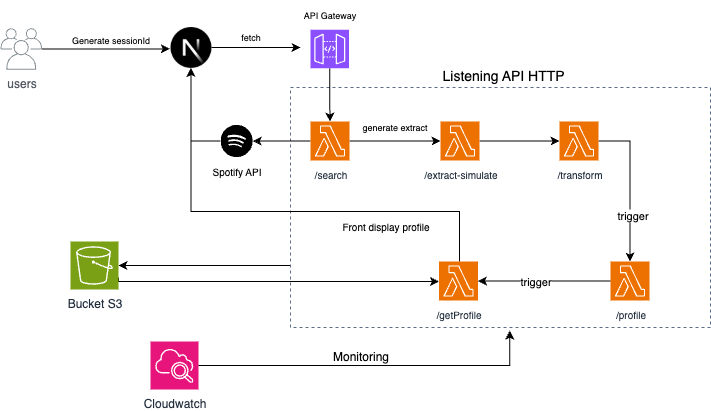

The diagram above was exported from draw.io. Its source (the exported page's mxGraphModel, read from the mxfile embedded in the PNG):
<mxGraphModel dx="1480" dy="939" grid="1" gridSize="10" guides="1" tooltips="1" connect="1" arrows="1" fold="1" page="1" pageScale="1" pageWidth="850" pageHeight="500" math="0" shadow="0">
  <root>
    <mxCell id="0" />
    <mxCell id="1" parent="0" />
    <mxCell id="Ct1q_QzaCBvPLyQ6pF-y-64" style="edgeStyle=orthogonalEdgeStyle;rounded=0;orthogonalLoop=1;jettySize=auto;html=1;" edge="1" parent="1" source="Ct1q_QzaCBvPLyQ6pF-y-30" target="Ct1q_QzaCBvPLyQ6pF-y-48">
      <mxGeometry relative="1" as="geometry">
        <Array as="points">
          <mxPoint x="300" y="324" />
          <mxPoint x="300" y="324" />
        </Array>
      </mxGeometry>
    </mxCell>
    <mxCell id="Ct1q_QzaCBvPLyQ6pF-y-30" value="" style="fillColor=none;strokeColor=#5A6C86;dashed=1;verticalAlign=top;fontStyle=0;fontColor=#5A6C86;whiteSpace=wrap;html=1;" vertex="1" parent="1">
      <mxGeometry x="330" y="146" width="420" height="240" as="geometry" />
    </mxCell>
    <mxCell id="Ct1q_QzaCBvPLyQ6pF-y-6" style="edgeStyle=orthogonalEdgeStyle;rounded=0;orthogonalLoop=1;jettySize=auto;html=1;" edge="1" parent="1" source="Ct1q_QzaCBvPLyQ6pF-y-2">
      <mxGeometry relative="1" as="geometry">
        <mxPoint x="340" y="105.99999999999989" as="targetPoint" />
      </mxGeometry>
    </mxCell>
    <mxCell id="Ct1q_QzaCBvPLyQ6pF-y-2" value="" style="shape=image;verticalLabelPosition=bottom;labelBackgroundColor=default;verticalAlign=top;aspect=fixed;imageAspect=0;image=data:image/png,(base64 omitted: 34448 chars);" vertex="1" parent="1">
      <mxGeometry x="210" y="85.5" width="41" height="41" as="geometry" />
    </mxCell>
    <mxCell id="Ct1q_QzaCBvPLyQ6pF-y-3" value="users" style="sketch=0;outlineConnect=0;gradientColor=none;fontColor=#545B64;strokeColor=none;fillColor=#879196;dashed=0;verticalLabelPosition=bottom;verticalAlign=top;align=center;html=1;fontSize=12;fontStyle=0;aspect=fixed;shape=mxgraph.aws4.illustration_users;pointerEvents=1" vertex="1" parent="1">
      <mxGeometry x="40" y="86.75" width="41.5" height="41.5" as="geometry" />
    </mxCell>
    <mxCell id="Ct1q_QzaCBvPLyQ6pF-y-5" value="&lt;font style=&quot;font-size: 9px;&quot;&gt;Generate sessionId&lt;/font&gt;" style="text;html=1;align=center;verticalAlign=middle;resizable=0;points=[];autosize=1;strokeColor=none;fillColor=none;" vertex="1" parent="1">
      <mxGeometry x="100" y="82.5" width="100" height="30" as="geometry" />
    </mxCell>
    <mxCell id="Ct1q_QzaCBvPLyQ6pF-y-28" style="edgeStyle=orthogonalEdgeStyle;rounded=0;orthogonalLoop=1;jettySize=auto;html=1;" edge="1" parent="1" source="Ct1q_QzaCBvPLyQ6pF-y-8" target="Ct1q_QzaCBvPLyQ6pF-y-13">
      <mxGeometry relative="1" as="geometry" />
    </mxCell>
    <mxCell id="Ct1q_QzaCBvPLyQ6pF-y-8" value="" style="sketch=0;points=[[0,0,0],[0.25,0,0],[0.5,0,0],[0.75,0,0],[1,0,0],[0,1,0],[0.25,1,0],[0.5,1,0],[0.75,1,0],[1,1,0],[0,0.25,0],[0,0.5,0],[0,0.75,0],[1,0.25,0],[1,0.5,0],[1,0.75,0]];outlineConnect=0;fontColor=#232F3E;fillColor=#8C4FFF;strokeColor=#ffffff;dashed=0;verticalLabelPosition=bottom;verticalAlign=top;align=center;html=1;fontSize=12;fontStyle=0;aspect=fixed;shape=mxgraph.aws4.resourceIcon;resIcon=mxgraph.aws4.api_gateway;" vertex="1" parent="1">
      <mxGeometry x="350" y="88.25" width="38.5" height="38.5" as="geometry" />
    </mxCell>
    <mxCell id="Ct1q_QzaCBvPLyQ6pF-y-9" value="&lt;font style=&quot;font-size: 9px;&quot;&gt;fetch&lt;/font&gt;" style="text;html=1;align=center;verticalAlign=middle;resizable=0;points=[];autosize=1;strokeColor=none;fillColor=none;" vertex="1" parent="1">
      <mxGeometry x="270" y="80" width="40" height="30" as="geometry" />
    </mxCell>
    <mxCell id="Ct1q_QzaCBvPLyQ6pF-y-10" value="&lt;font style=&quot;font-size: 9px;&quot;&gt;API Gateway&lt;/font&gt;" style="text;html=1;align=center;verticalAlign=middle;resizable=0;points=[];autosize=1;strokeColor=none;fillColor=none;" vertex="1" parent="1">
      <mxGeometry x="329.25" y="58.25" width="80" height="30" as="geometry" />
    </mxCell>
    <mxCell id="Ct1q_QzaCBvPLyQ6pF-y-12" style="edgeStyle=orthogonalEdgeStyle;rounded=0;orthogonalLoop=1;jettySize=auto;html=1;entryX=-0.017;entryY=0.533;entryDx=0;entryDy=0;entryPerimeter=0;" edge="1" parent="1" source="Ct1q_QzaCBvPLyQ6pF-y-3" target="Ct1q_QzaCBvPLyQ6pF-y-2">
      <mxGeometry relative="1" as="geometry" />
    </mxCell>
    <mxCell id="Ct1q_QzaCBvPLyQ6pF-y-26" value="" style="edgeStyle=orthogonalEdgeStyle;rounded=0;orthogonalLoop=1;jettySize=auto;html=1;" edge="1" parent="1" source="Ct1q_QzaCBvPLyQ6pF-y-13" target="Ct1q_QzaCBvPLyQ6pF-y-25">
      <mxGeometry relative="1" as="geometry" />
    </mxCell>
    <mxCell id="Ct1q_QzaCBvPLyQ6pF-y-27" style="edgeStyle=orthogonalEdgeStyle;rounded=0;orthogonalLoop=1;jettySize=auto;html=1;entryX=1;entryY=0.5;entryDx=0;entryDy=0;" edge="1" parent="1" source="Ct1q_QzaCBvPLyQ6pF-y-13" target="Ct1q_QzaCBvPLyQ6pF-y-21">
      <mxGeometry relative="1" as="geometry" />
    </mxCell>
    <mxCell id="Ct1q_QzaCBvPLyQ6pF-y-13" value="&lt;font style=&quot;font-size: 10px;&quot;&gt;/search&lt;/font&gt;" style="sketch=0;points=[[0,0,0],[0.25,0,0],[0.5,0,0],[0.75,0,0],[1,0,0],[0,1,0],[0.25,1,0],[0.5,1,0],[0.75,1,0],[1,1,0],[0,0.25,0],[0,0.5,0],[0,0.75,0],[1,0.25,0],[1,0.5,0],[1,0.75,0]];outlineConnect=0;fontColor=#232F3E;fillColor=#ED7100;strokeColor=#ffffff;dashed=0;verticalLabelPosition=bottom;verticalAlign=top;align=center;html=1;fontSize=12;fontStyle=0;aspect=fixed;shape=mxgraph.aws4.resourceIcon;resIcon=mxgraph.aws4.lambda;" vertex="1" parent="1">
      <mxGeometry x="350" y="180" width="39" height="39" as="geometry" />
    </mxCell>
    <mxCell id="Ct1q_QzaCBvPLyQ6pF-y-23" style="edgeStyle=orthogonalEdgeStyle;rounded=0;orthogonalLoop=1;jettySize=auto;html=1;entryX=0.5;entryY=1;entryDx=0;entryDy=0;" edge="1" parent="1" source="Ct1q_QzaCBvPLyQ6pF-y-21" target="Ct1q_QzaCBvPLyQ6pF-y-2">
      <mxGeometry relative="1" as="geometry">
        <Array as="points">
          <mxPoint x="231" y="200" />
        </Array>
      </mxGeometry>
    </mxCell>
    <mxCell id="Ct1q_QzaCBvPLyQ6pF-y-21" value="&lt;font style=&quot;font-size: 10px;&quot;&gt;Spotify API&lt;/font&gt;" style="shape=image;html=1;verticalAlign=top;verticalLabelPosition=bottom;labelBackgroundColor=#ffffff;imageAspect=0;aspect=fixed;image=https://icons.diagrams.net/icon-cache1/Miu_Black_Social-2261/Spotify-1143.svg" vertex="1" parent="1">
      <mxGeometry x="260" y="183.37" width="32.25" height="32.25" as="geometry" />
    </mxCell>
    <mxCell id="Ct1q_QzaCBvPLyQ6pF-y-34" value="" style="edgeStyle=orthogonalEdgeStyle;rounded=0;orthogonalLoop=1;jettySize=auto;html=1;" edge="1" parent="1" source="Ct1q_QzaCBvPLyQ6pF-y-25" target="Ct1q_QzaCBvPLyQ6pF-y-33">
      <mxGeometry relative="1" as="geometry" />
    </mxCell>
    <mxCell id="Ct1q_QzaCBvPLyQ6pF-y-25" value="&lt;font style=&quot;font-size: 10px;&quot;&gt;/extract-simulate&lt;/font&gt;" style="sketch=0;points=[[0,0,0],[0.25,0,0],[0.5,0,0],[0.75,0,0],[1,0,0],[0,1,0],[0.25,1,0],[0.5,1,0],[0.75,1,0],[1,1,0],[0,0.25,0],[0,0.5,0],[0,0.75,0],[1,0.25,0],[1,0.5,0],[1,0.75,0]];outlineConnect=0;fontColor=#232F3E;fillColor=#ED7100;strokeColor=#ffffff;dashed=0;verticalLabelPosition=bottom;verticalAlign=top;align=center;html=1;fontSize=12;fontStyle=0;aspect=fixed;shape=mxgraph.aws4.resourceIcon;resIcon=mxgraph.aws4.lambda;" vertex="1" parent="1">
      <mxGeometry x="480" y="179.99" width="39" height="39" as="geometry" />
    </mxCell>
    <mxCell id="Ct1q_QzaCBvPLyQ6pF-y-31" value="&lt;font style=&quot;font-size: 9px;&quot;&gt;generate extract&lt;/font&gt;" style="text;html=1;align=center;verticalAlign=middle;resizable=0;points=[];autosize=1;strokeColor=none;fillColor=none;" vertex="1" parent="1">
      <mxGeometry x="388.5" y="170" width="90" height="30" as="geometry" />
    </mxCell>
    <mxCell id="Ct1q_QzaCBvPLyQ6pF-y-36" value="" style="edgeStyle=orthogonalEdgeStyle;rounded=0;orthogonalLoop=1;jettySize=auto;html=1;" edge="1" parent="1" source="Ct1q_QzaCBvPLyQ6pF-y-33" target="Ct1q_QzaCBvPLyQ6pF-y-35">
      <mxGeometry relative="1" as="geometry" />
    </mxCell>
    <mxCell id="Ct1q_QzaCBvPLyQ6pF-y-41" value="trigger" style="edgeLabel;html=1;align=center;verticalAlign=middle;resizable=0;points=[];" vertex="1" connectable="0" parent="Ct1q_QzaCBvPLyQ6pF-y-36">
      <mxGeometry x="0.3923" y="3" relative="1" as="geometry">
        <mxPoint x="-1" as="offset" />
      </mxGeometry>
    </mxCell>
    <mxCell id="Ct1q_QzaCBvPLyQ6pF-y-33" value="&lt;font style=&quot;font-size: 10px;&quot;&gt;/transform&lt;/font&gt;" style="sketch=0;points=[[0,0,0],[0.25,0,0],[0.5,0,0],[0.75,0,0],[1,0,0],[0,1,0],[0.25,1,0],[0.5,1,0],[0.75,1,0],[1,1,0],[0,0.25,0],[0,0.5,0],[0,0.75,0],[1,0.25,0],[1,0.5,0],[1,0.75,0]];outlineConnect=0;fontColor=#232F3E;fillColor=#ED7100;strokeColor=#ffffff;dashed=0;verticalLabelPosition=bottom;verticalAlign=top;align=center;html=1;fontSize=12;fontStyle=0;aspect=fixed;shape=mxgraph.aws4.resourceIcon;resIcon=mxgraph.aws4.lambda;" vertex="1" parent="1">
      <mxGeometry x="599" y="179.99" width="39" height="39" as="geometry" />
    </mxCell>
    <mxCell id="Ct1q_QzaCBvPLyQ6pF-y-35" value="&lt;font style=&quot;font-size: 10px;&quot;&gt;/profile&lt;/font&gt;" style="sketch=0;points=[[0,0,0],[0.25,0,0],[0.5,0,0],[0.75,0,0],[1,0,0],[0,1,0],[0.25,1,0],[0.5,1,0],[0.75,1,0],[1,1,0],[0,0.25,0],[0,0.5,0],[0,0.75,0],[1,0.25,0],[1,0.5,0],[1,0.75,0]];outlineConnect=0;fontColor=#232F3E;fillColor=#ED7100;strokeColor=#ffffff;dashed=0;verticalLabelPosition=bottom;verticalAlign=top;align=center;html=1;fontSize=12;fontStyle=0;aspect=fixed;shape=mxgraph.aws4.resourceIcon;resIcon=mxgraph.aws4.lambda;" vertex="1" parent="1">
      <mxGeometry x="650" y="320" width="39" height="39" as="geometry" />
    </mxCell>
    <mxCell id="Ct1q_QzaCBvPLyQ6pF-y-60" style="edgeStyle=orthogonalEdgeStyle;rounded=0;orthogonalLoop=1;jettySize=auto;html=1;entryX=0.5;entryY=1;entryDx=0;entryDy=0;" edge="1" parent="1" source="Ct1q_QzaCBvPLyQ6pF-y-37" target="Ct1q_QzaCBvPLyQ6pF-y-2">
      <mxGeometry relative="1" as="geometry">
        <Array as="points">
          <mxPoint x="499" y="270" />
          <mxPoint x="231" y="270" />
        </Array>
      </mxGeometry>
    </mxCell>
    <mxCell id="Ct1q_QzaCBvPLyQ6pF-y-37" value="&lt;font style=&quot;font-size: 10px;&quot;&gt;/getProfile&lt;/font&gt;" style="sketch=0;points=[[0,0,0],[0.25,0,0],[0.5,0,0],[0.75,0,0],[1,0,0],[0,1,0],[0.25,1,0],[0.5,1,0],[0.75,1,0],[1,1,0],[0,0.25,0],[0,0.5,0],[0,0.75,0],[1,0.25,0],[1,0.5,0],[1,0.75,0]];outlineConnect=0;fontColor=#232F3E;fillColor=#ED7100;strokeColor=#ffffff;dashed=0;verticalLabelPosition=bottom;verticalAlign=top;align=center;html=1;fontSize=12;fontStyle=0;aspect=fixed;shape=mxgraph.aws4.resourceIcon;resIcon=mxgraph.aws4.lambda;" vertex="1" parent="1">
      <mxGeometry x="478.5" y="320" width="39" height="39" as="geometry" />
    </mxCell>
    <mxCell id="Ct1q_QzaCBvPLyQ6pF-y-44" value="" style="edgeStyle=orthogonalEdgeStyle;rounded=0;orthogonalLoop=1;jettySize=auto;html=1;exitX=0;exitY=0.5;exitDx=0;exitDy=0;exitPerimeter=0;entryX=1;entryY=0.5;entryDx=0;entryDy=0;entryPerimeter=0;" edge="1" parent="1" source="Ct1q_QzaCBvPLyQ6pF-y-35" target="Ct1q_QzaCBvPLyQ6pF-y-37">
      <mxGeometry relative="1" as="geometry">
        <mxPoint x="660" y="309.28" as="sourcePoint" />
        <mxPoint x="579" y="309.28" as="targetPoint" />
      </mxGeometry>
    </mxCell>
    <mxCell id="Ct1q_QzaCBvPLyQ6pF-y-45" value="trigger" style="edgeLabel;html=1;align=center;verticalAlign=middle;resizable=0;points=[];" vertex="1" connectable="0" parent="Ct1q_QzaCBvPLyQ6pF-y-44">
      <mxGeometry x="0.3923" y="3" relative="1" as="geometry">
        <mxPoint x="17" y="-3" as="offset" />
      </mxGeometry>
    </mxCell>
    <mxCell id="Ct1q_QzaCBvPLyQ6pF-y-47" value="&lt;span style=&quot;font-family: Helvetica; font-style: normal; font-variant-ligatures: normal; font-variant-caps: normal; letter-spacing: normal; orphans: 2; text-align: center; text-indent: 0px; text-transform: none; widows: 2; word-spacing: 0px; -webkit-text-stroke-width: 0px; white-space: normal; text-decoration-thickness: initial; text-decoration-style: initial; text-decoration-color: initial; float: none; display: inline !important;&quot;&gt;&lt;font style=&quot;font-size: 14px;&quot;&gt;Listening API HTTP&lt;/font&gt;&lt;/span&gt;" style="text;whiteSpace=wrap;html=1;" vertex="1" parent="1">
      <mxGeometry x="480" y="119" width="140" height="40" as="geometry" />
    </mxCell>
    <mxCell id="Ct1q_QzaCBvPLyQ6pF-y-65" style="edgeStyle=orthogonalEdgeStyle;rounded=0;orthogonalLoop=1;jettySize=auto;html=1;exitX=1;exitY=0.75;exitDx=0;exitDy=0;exitPerimeter=0;" edge="1" parent="1" source="Ct1q_QzaCBvPLyQ6pF-y-48" target="Ct1q_QzaCBvPLyQ6pF-y-37">
      <mxGeometry relative="1" as="geometry">
        <Array as="points">
          <mxPoint x="158" y="340" />
        </Array>
      </mxGeometry>
    </mxCell>
    <mxCell id="Ct1q_QzaCBvPLyQ6pF-y-48" value="Bucket S3" style="sketch=0;points=[[0,0,0],[0.25,0,0],[0.5,0,0],[0.75,0,0],[1,0,0],[0,1,0],[0.25,1,0],[0.5,1,0],[0.75,1,0],[1,1,0],[0,0.25,0],[0,0.5,0],[0,0.75,0],[1,0.25,0],[1,0.5,0],[1,0.75,0]];outlineConnect=0;fontColor=#232F3E;fillColor=#7AA116;strokeColor=#ffffff;dashed=0;verticalLabelPosition=bottom;verticalAlign=top;align=center;html=1;fontSize=12;fontStyle=0;aspect=fixed;shape=mxgraph.aws4.resourceIcon;resIcon=mxgraph.aws4.s3;" vertex="1" parent="1">
      <mxGeometry x="110" y="300" width="48" height="48" as="geometry" />
    </mxCell>
    <mxCell id="Ct1q_QzaCBvPLyQ6pF-y-49" value="Cloudwatch" style="sketch=0;points=[[0,0,0],[0.25,0,0],[0.5,0,0],[0.75,0,0],[1,0,0],[0,1,0],[0.25,1,0],[0.5,1,0],[0.75,1,0],[1,1,0],[0,0.25,0],[0,0.5,0],[0,0.75,0],[1,0.25,0],[1,0.5,0],[1,0.75,0]];points=[[0,0,0],[0.25,0,0],[0.5,0,0],[0.75,0,0],[1,0,0],[0,1,0],[0.25,1,0],[0.5,1,0],[0.75,1,0],[1,1,0],[0,0.25,0],[0,0.5,0],[0,0.75,0],[1,0.25,0],[1,0.5,0],[1,0.75,0]];outlineConnect=0;fontColor=#232F3E;fillColor=#E7157B;strokeColor=#ffffff;dashed=0;verticalLabelPosition=bottom;verticalAlign=top;align=center;html=1;fontSize=12;fontStyle=0;aspect=fixed;shape=mxgraph.aws4.resourceIcon;resIcon=mxgraph.aws4.cloudwatch_2;" vertex="1" parent="1">
      <mxGeometry x="190" y="400" width="48" height="48" as="geometry" />
    </mxCell>
    <mxCell id="Ct1q_QzaCBvPLyQ6pF-y-50" style="edgeStyle=orthogonalEdgeStyle;rounded=0;orthogonalLoop=1;jettySize=auto;html=1;entryX=0.522;entryY=1.013;entryDx=0;entryDy=0;entryPerimeter=0;" edge="1" parent="1" source="Ct1q_QzaCBvPLyQ6pF-y-49" target="Ct1q_QzaCBvPLyQ6pF-y-30">
      <mxGeometry relative="1" as="geometry" />
    </mxCell>
    <mxCell id="Ct1q_QzaCBvPLyQ6pF-y-51" value="Monitoring" style="text;html=1;align=center;verticalAlign=middle;resizable=0;points=[];autosize=1;strokeColor=none;fillColor=none;" vertex="1" parent="1">
      <mxGeometry x="360" y="400" width="80" height="30" as="geometry" />
    </mxCell>
    <mxCell id="Ct1q_QzaCBvPLyQ6pF-y-61" value="&lt;font style=&quot;font-size: 10px;&quot;&gt;Front display profile&lt;/font&gt;" style="text;html=1;align=center;verticalAlign=middle;resizable=0;points=[];autosize=1;strokeColor=none;fillColor=none;" vertex="1" parent="1">
      <mxGeometry x="370" y="270" width="110" height="30" as="geometry" />
    </mxCell>
  </root>
</mxGraphModel>